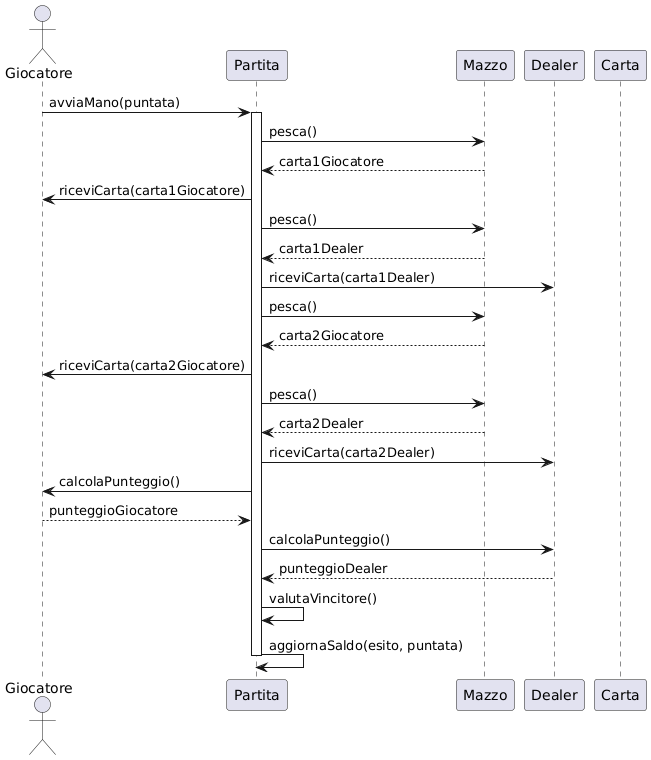

The diagram above was rendered by PlantUML. Its source (embedded in the PNG):
@startuml
actor Giocatore
participant Partita
participant Mazzo
participant Dealer
participant Carta

Giocatore -> Partita : avviaMano(puntata)

activate Partita
Partita -> Mazzo : pesca()
Mazzo --> Partita : carta1Giocatore
Partita -> Giocatore : riceviCarta(carta1Giocatore)

Partita -> Mazzo : pesca()
Mazzo --> Partita : carta1Dealer
Partita -> Dealer : riceviCarta(carta1Dealer)

Partita -> Mazzo : pesca()
Mazzo --> Partita : carta2Giocatore
Partita -> Giocatore : riceviCarta(carta2Giocatore)

Partita -> Mazzo : pesca()
Mazzo --> Partita : carta2Dealer
Partita -> Dealer : riceviCarta(carta2Dealer)

Partita -> Giocatore : calcolaPunteggio()
Giocatore --> Partita : punteggioGiocatore

Partita -> Dealer : calcolaPunteggio()
Dealer --> Partita : punteggioDealer

Partita -> Partita : valutaVincitore()
Partita -> Partita : aggiornaSaldo(esito, puntata)

deactivate Partita
@enduml